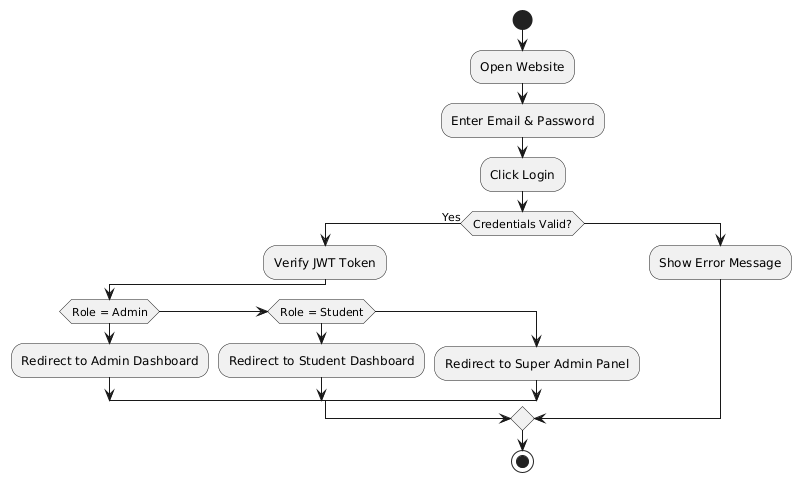

The diagram above was rendered by PlantUML. Its source (embedded in the PNG):
@startuml
start
:Open Website;
:Enter Email & Password;
:Click Login;
if (Credentials Valid?) then (Yes)
  :Verify JWT Token;
  if (Role = Admin) then
    :Redirect to Admin Dashboard;
  elseif (Role = Student) then
    :Redirect to Student Dashboard;
  else
    :Redirect to Super Admin Panel;
  endif
else
  :Show Error Message;
endif
stop
@enduml